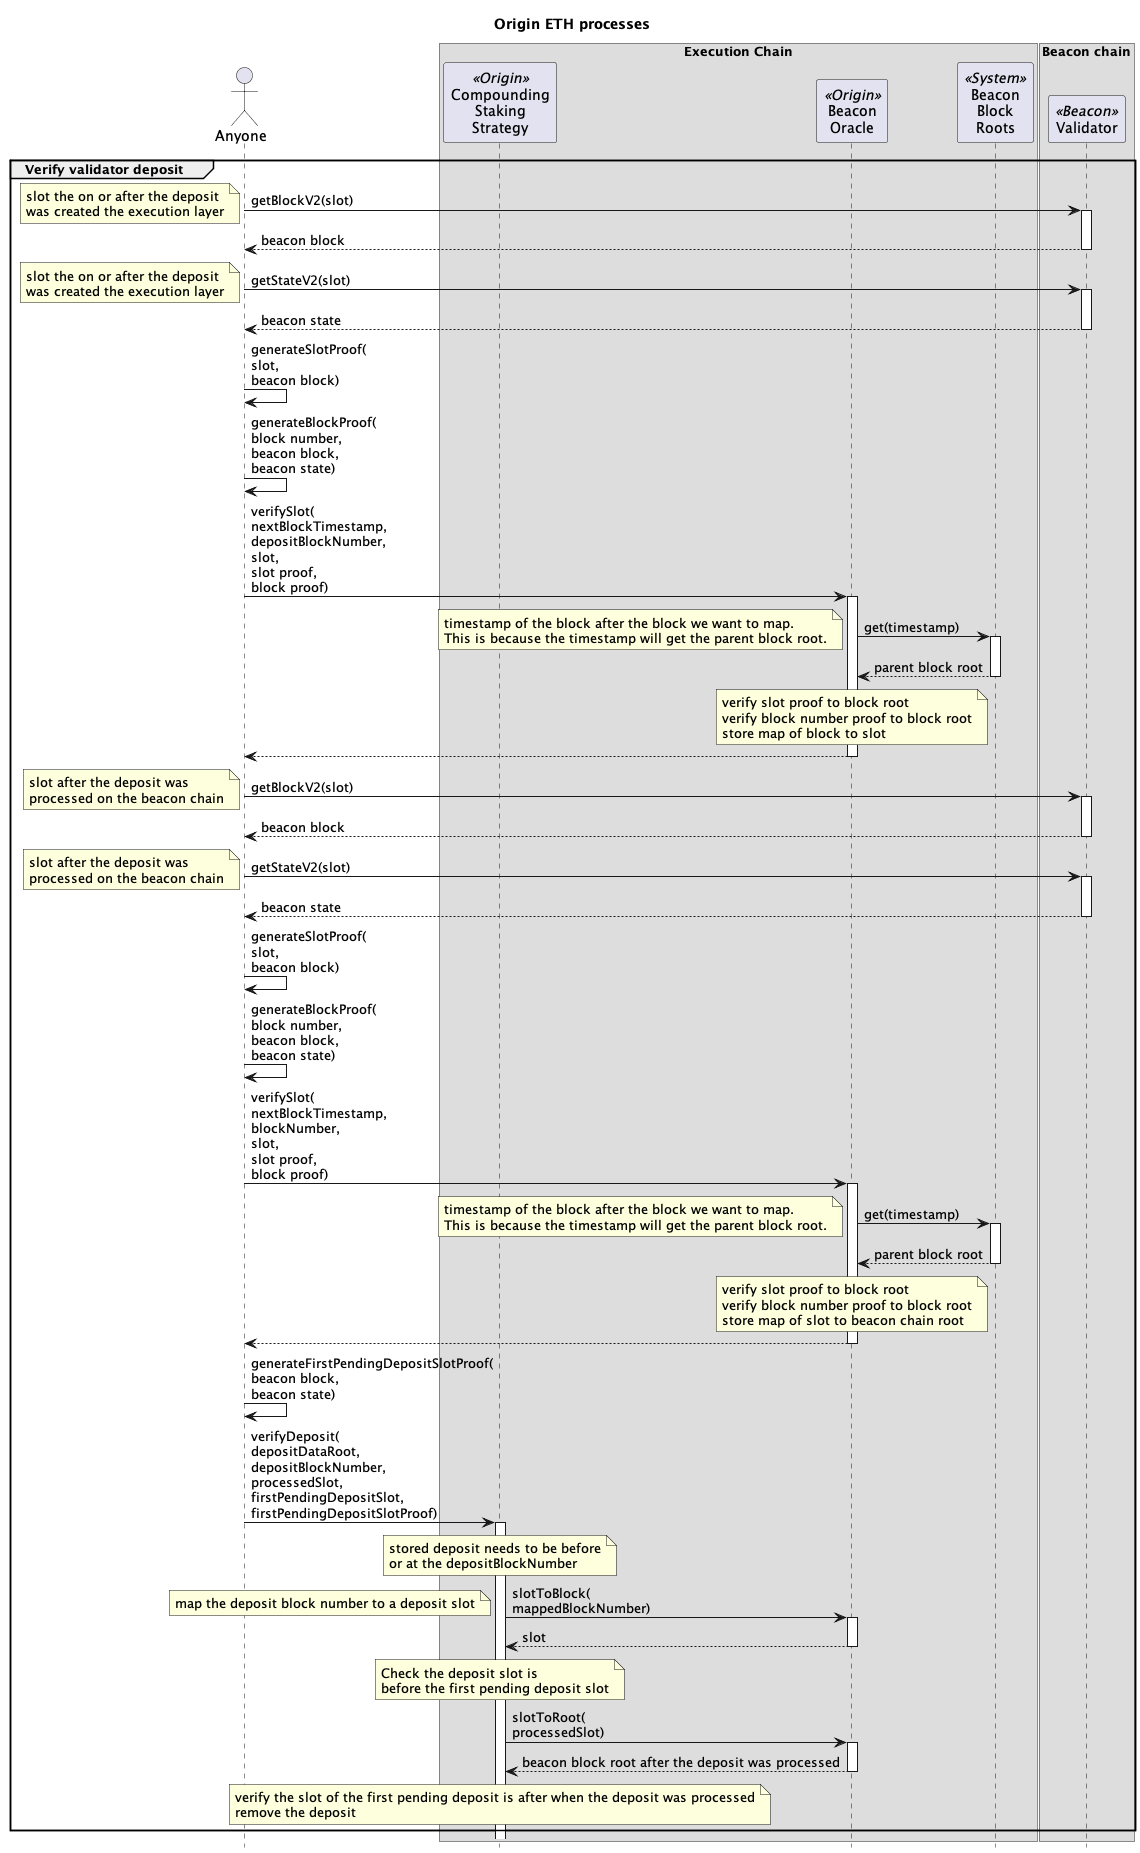

The diagram above was rendered by PlantUML. Its source (embedded in the PNG):
@startuml

skinparam tabSize 2
hide footbox

title "Origin ETH processes"

actor "Anyone" as sender
' actor "Block\nBuilder\n(MEV)" as mev
' actor "Registrator\n(Relayer)" as reg <<Origin>>
' actor "Strategist\n(2/8 Safe)" as strategist <<Origin>>
' actor "Governor\n(Timelock)" as gov <<Origin>>
' actor "Treasury" as treasury <<Origin>>
' participant "API" as api <<P2P>>

box "Execution Chain"
' participant "Harvester" as harv <<Origin>>
' participant "Vault" as vault <<Origin>>
' participant "Native\nStaking\nStrategy" as nativeStrat <<Origin>>
participant "Compounding\nStaking\nStrategy" as compStrat <<Origin>>
' participant "SSV Network" as ssvNet <<SSV>>
' participant "Token" as ssv <<SSV>>
' participant "WETH" as weth <<Wrapped ETH>>
participant "Beacon\nOracle" as bo <<Origin>>
' participant "Beacon\nDeposit\nContract" as dep <<System>>
' participant "Beacon\nConsolidation\nRequests" as consol <<System>>
' participant "Beacon\nWithdrawal\nRequests" as withdraw <<System>>
participant "Beacon\nBlock\nRoots" as roots <<System>>
end box

box "Beacon chain"
participant "Validator" as val <<Beacon>>
end box


' group Consolidate validators

' reg -> nativeStrat: requestConsolidation(\nsourcePubKeys,\ntargetPubKey,\ntargetStakingStrategy)
' activate nativeStrat

' loop for each sourcePubKey
'     nativeStrat -> consol : sourcePubKey, targetPubKey
'     activate consol
'     return
'     note over nativeStrat: Store source validator state as exiting
' end

' nativeStrat -> compStrat : requestConsolidation(\nlastSourcePubKeyHash,\ntargetPubKeyHash)
' activate compStrat
' note over compStrat: pause the strategy
' return

' note over nativeStrat
' store count of consolidated validators
' store target starting strategy
' pause the strategy
' end note

' return

' ... wait 1-10 days for consolidation to be processed on the Beacon Chain ...

' reg -> val : getBlockV2(slot)
' note left : any slot after the last\nconsolidation request\nwas processed
' activate val
' return beacon block

' reg -> val : getStateV2(slot)
' note left : any slot after the last\nconsolidation request\nwas processed
' activate val
' return beacon state

' reg -> reg : generateValidatorPubKeyProof(\nlastValidatorIndex,\nbeacon block,\nbeacon state)
' reg -> reg : generateValidatorBalanceProof(\nlastValidatorIndex,\nbeacon block,\nbeacon state)

' reg -> compStrat : verifyConsolidation(parentBlockTimestamp,\nlastValidatorIndex,\nvalidatorPubKeyProof,\nbalancesLeaf,\nvalidatorBalanceProof)
' activate compStrat

' compStrat -> roots : get(parentBlockTimestamp)
' note left
' timestamp of the block after the block we want to map.
' This is because the timestamp will get the parent block root.
' end note
' activate roots
' return parent block root

' note over compStrat
' verify last validator pubkey to block root
' verify last validator balance to block root
' assert last validator balance is zero
' end note

' compStrat -> nativeStrat : confirmConsolidation()
' activate nativeStrat
' note over nativeStrat
' reduce active validators by consolidated validators
' reset consolidation state
' unpause the strategy
' end note
' return consolidated validators count
' note over compStrat
' increase last verified balance by consolidated validators count * 32 ETH
' reset consolidation state
' unpause the strategy
' end note

' compStrat -> compStrat : snapBalances()
' note left : store WETH and ETH balances
' return

' end group

' group Governor initializes the Staking Strategy

' gov -> compStrat : initialize()
' activate compStrat
' compStrat -> ssv : approve(\nSSV Network,\namount)
' activate ssv
' note right : Staking Strategy approves\nSSV Network to spend\nSSV tokens
' return
' return

' gov -> ssv : transfer(\nfrom\nto\namount)
' activate ssv
' note right : transfer SSV tokens\nfrom Governor\nto Staking Strategy
' return

' end group

' group Registrator creates a new SSV validator

' reg -> api: POST\neth/staking/ssv/request/create\nuuid,\nvalidatorsCount,\ntype,\nwithdrawalAddress,\nfeeRecipientAddress,\nssvOwnerAddress,\noperationPeriodInDays,\namountPerValidator,\nwithdrawalCredentialsType
' activate api
' note right
' withdrawalAddress is Staking Strategy
' feeRecipientAddress is Staking Strategy
' ssvOwnerAddress is Staking Strategy
' type is with-encrypt-key
' ecdhPublicKey public key for encrypting the validator keys
' operationPeriodInDays is 0 if not the first validator in the cluster
' amountPerValidator 1 ETH in Gwei to limit front-run deposits
' withdrawalCredentialsType 0x02 for compounding validators
' end note
' api -> api: private key
' note right : generate a validator private key
' api -> api: split(key)
' note right : splits validator key into multiple KeyShares
' return

' reg -> api: GET\neth/staking/ssv/request/status/uuid
' activate api
' return status,\npubkey\nvalidatorRegistration,\nshareData
' note right : validatorRegistration contains the operatorIds and cluster details

' reg -> compStrat : registerSsvValidator(\npublicKey,\noperatorIds,\nsharesData,\nssvAmount,\ncluster)
' activate compStrat
' note right
' cluster data:
' The number of validators in the cluster
' The index of network fees related to this cluster
' The last index calculated for the cluster
' Flag indicating whether the cluster is active
' The SSV balance of the cluster
' end note
' compStrat -> ssvNet : registerValidator(\npublicKey,\noperatorIds,\nsharesData,\nssvAmount,\ncluster)
' activate ssvNet
' ssvNet -> ssv : transferFrom(\nfrom\nto\namount)
' activate ssv
' note right: for the first validator\ntransfer SSV tokens\nfrom NodeDelegator\nto SSV Network
' return
' return
' return

' end group

' ... 20 minutes ...

' group Deposit to a new SSV validator

' reg -> api: GET\neth/staking/ssv/request/deposit-data/uuid
' activate api
' return status,\ndepositData
' note right : depositData contains the signature and deposit root

' reg -> compStrat : stakeEth(\npubkey,\nsignature,\ndeposit root,\namountGwei)
' activate compStrat
' compStrat -> weth : withdraw(amountGwei * 1 Gwei)
' activate weth
' note right : WETH burned for ETH
' return ETH

' compStrat -> dep : deposit(\npubkey,\nwithdrawal_credentials,\nsignature,\ndeposit root)
' activate dep
' note left
' ETH from Staking Strategy is sent to Beacon Deposit.
' Withdrawal credential is the Staking Strategy
' end note
' return

' note over compStrat
' store deposit pubKeyHash, amountGwei, blockNumber and depositRoot
' end note

' return

' ... Beacon chain slot created for the block ...

' note over val : Pending deposit added\nBeaconBlock.state.PendingDeposits[index]

' ... 13 minutes to many days depending on the deposit queue ...

' note over val
' Validator registered in
' BeaconBlock.state.validators[validatorIndex]
' Validator balance created in
' BeaconBlock.state.balances[balanceIndex]
' end note

' ... four validators are activated each epoch from the Validator Queue (1-10 days) ...

' note over val
' Validator pending activation
' Will activate when another 31 ETH is deposited
' end note

' end group

' group Deposit more to existing validator

' reg -> api: POST\neth/staking/direct/increment-request/create\nuuid\npubkeys,amountPerValidator,withdrawalAddress
' activate api
' note right: amountPerValidator is in Gwei
' return 

' reg -> api: GET\neth/staking/eth/staking/increment-request/status/uuid
' activate api
' return status,\ndepositData
' note right : depositData contains the signature and deposit root

' reg -> compStrat : stakeEth(\npubkey,\nsignature,\ndeposit root,\namountGwei)
' activate compStrat
' compStrat -> weth : withdraw(\namountGwei * 1 Gwei)
' activate weth
' note right : WETH burned for ETH
' return ETH

' compStrat -> dep : deposit(\npubkey,\nwithdrawal_credentials,\nsignature,\ndeposit root)
' activate dep
' note left
' ETH from Staking Strategy is sent to Beacon Deposit.
' Withdrawal credential is the Staking Strategy
' end note
' return

' note over compStrat
' store deposit pubKeyHash, amountGwei, blockNumber and depositRoot
' end note
' return

' ... Beacon chain slot created for the block ...

' note over val : Pending deposit added\nBeaconBlock.state.PendingDeposits[index]

' ... 13 minutes to many days depending on the deposit queue ...

' note over val: Validator balance updated\nBeaconBlock.state.balances[balanceIndex]

' ... end of the epoch ...

' note over val: Validator activated if >= 32 ETH

' end group

' group Verify validator

' sender -> val : getBlockV2(slot)
' note left : slot after the\nvalidator was processed
' activate val
' return beacon block

' sender -> val : getStateV2(slot)
' note left : slot after the\nvalidator was processed
' activate val
' return beacon state

' sender -> sender : generateValidatorPubKeyProof(\nvalidator index,\nbeacon block,\nbeacon state)

' sender -> compStrat : verifyValidator(\nnextBlockTimestamp,\nvalidatorIndex,\npubKeyHash,\nvalidatorPubKeyProof)
' activate compStrat

' note over compStrat : check the validator is STAKED 

' compStrat -> roots : get(nextBlockTimestamp)
' note left
' timestamp of the block after the block we want to verify.
' This is because the timestamp will get the parent block root.
' end note
' activate roots
' return parent block root

' note over compStrat
' Verify the pub key hash is for the validator index.
' Add the validator to the active validators.
' end note

' end group

group Verify validator deposit

sender -> val : getBlockV2(slot)
note left : slot the on or after the deposit\nwas created the execution layer
activate val
return beacon block

sender -> val : getStateV2(slot)
note left : slot the on or after the deposit\nwas created the execution layer
activate val
return beacon state

sender -> sender : generateSlotProof(\nslot,\nbeacon block)
sender -> sender : generateBlockProof(\nblock number,\nbeacon block,\nbeacon state)

' map block number to slot in Beacon Oracle
sender -> bo : verifySlot(\nnextBlockTimestamp,\ndepositBlockNumber,\nslot,\nslot proof,\nblock proof)
activate bo
bo -> roots : get(timestamp)
note left
timestamp of the block after the block we want to map.
This is because the timestamp will get the parent block root.
end note
activate roots
return parent block root
note over bo
verify slot proof to block root
verify block number proof to block root
store map of block to slot
end note
return

sender -> val : getBlockV2(slot)
note left : slot after the deposit was\nprocessed on the beacon chain
activate val
return beacon block

sender -> val : getStateV2(slot)
note left : slot after the deposit was\nprocessed on the beacon chain
activate val
return beacon state

sender -> sender : generateSlotProof(\nslot,\nbeacon block)
sender -> sender : generateBlockProof(\nblock number,\nbeacon block,\nbeacon state)

' map block number to slot in Beacon Oracle
sender -> bo : verifySlot(\nnextBlockTimestamp,\nblockNumber,\nslot,\nslot proof,\nblock proof)
activate bo
bo -> roots : get(timestamp)
note left
timestamp of the block after the block we want to map.
This is because the timestamp will get the parent block root.
end note
activate roots
return parent block root
note over bo
verify slot proof to block root
verify block number proof to block root
store map of slot to beacon chain root
end note
return

sender -> sender : generateFirstPendingDepositSlotProof(\nbeacon block,\nbeacon state)

sender -> compStrat : verifyDeposit(\ndepositDataRoot,\ndepositBlockNumber,\nprocessedSlot,\nfirstPendingDepositSlot,\nfirstPendingDepositSlotProof)
activate compStrat

note over compStrat : stored deposit needs to be before\nor at the depositBlockNumber

compStrat -> bo : slotToBlock(\nmappedBlockNumber)
note left : map the deposit block number to a deposit slot
activate bo
return slot

note over compStrat : Check the deposit slot is\nbefore the first pending deposit slot

compStrat -> bo : slotToRoot(\nprocessedSlot)
activate bo
return beacon block root after the deposit was processed

note over compStrat
verify the slot of the first pending deposit is after when the deposit was processed
remove the deposit
end note

end group

' group Update balances

' sender -> compStrat : snapBalances()
' activate compStrat
' compStrat -> roots : get(block timestamp)
' activate roots
' return parent block root
' note over compStrat
' store WETH and ETH balances
' against the parent block root
' store timestamp of snap
' end note
' return

' sender -> val : getBlockV2(slot)
' note left : slot of the first pending deposit\nwhen the balance snap was taken
' activate val
' return beacon block

' sender -> val : getStateV2(slot)
' note left : slot of the first pending deposit\nwhen the balance snap was taken
' activate val
' return beacon state

' sender -> sender : generateSlotProof(\nfirst pending deposit slot,\nbeacon block)
' sender -> sender : generateBlockProof(\nfirst pending deposit block number,\nbeacon block,\nbeacon state)

' ' map block number to slot in Beacon Oracle
' sender -> bo : verifySlot(\nnextBlockTimestamp,\nblockNumber,\nslot,\nslot proof,\nblock proof)
' note left : verify slot to block number\nof the first pending deposit\nwhen the balance snap was taken
' activate bo
' bo -> roots : get(timestamp)
' note left
' timestamp of the block after the block we want to map.
' This is because the timestamp will get the parent block root.
' end note
' activate roots
' return parent block root
' note over bo
' verify slot proof to block root
' verify block number proof to block root
' store map of block to slot
' end note
' return

' sender -> val : getBlockV2(slot)
' note left : slot before snapBalances was taken
' activate val
' return beacon block

' sender -> val : getStateV2(slot)
' note left : slot before snapBalances was taken
' activate val
' return beacon state

' sender -> sender : generateFirstPendingDepositProof(\nbeacon block,\nbeacon state)
' note left : proof against beacon block root
' sender -> sender : generateValidatorBalanceContainerProof(\nbeacon block,\nbeacon state)
' note left : proof against beacon block root
' loop active validator indexes
' sender -> sender : generateValidatorBalanceProof(\nvalidator index,\nbeacon block,\nbeacon state)
' note left: proof against root of\nbeaconBlock.state.balances
' end

' sender -> compStrat : verifyBalances(\nblockRoot,\nfirstPendingDepositSlot,\nfirstPendingDepositSlotProof,\nbalancesContainerRoot,\nvalidatorContainerProof,\nvalidatorBalanceLeaves[],\validatorBalanceProofs[])
' activate compStrat

' note over compStrat
'     verify the first pending deposit slot proof against the block root
' end note

' compStrat -> bo : slotToBlock(firstPendingDepositSlot)
' activate bo
' return block number of the first pending deposit

' loop strategy deposits
' note over compStrat
' Check the first pending deposit block number
' is before the block number of the deposit.
' add to total deposits
' end note
' end

' note over compStrat
'     verify balances container proof against the snapped block root
' end note

' loop active validator indexes
'     note over compStrat
'         verify validator balance proof against the balances container root using the validator index
'         decode the validator balance from the balance leaf
'         total validator balances
'     end note
'     alt if balance is zero
'         note over compStrat
'             remove from active validators
'         end note
'     end
' end
' note over compStrat
'     store strategy balance =
'         ETH balance from snap +
'         WETH balance from snap +
'         total deposits +
'         total validator balances
' end note

' return

' end group

' group Registrator deposits more SSV to SSV cluster

' strategist -> ssv : transfer(\nto\namount)
' activate ssv
' note right : transfer SSV tokens\nfrom Treasury\nto Staking Strategy
' return

' group SSV ClusterScanner
' reg -> ssvNet : getPastEvents(filter)
' activate ssvNet
' note right : get all events where the ownerAddress\nis the Staking Strategy
' return events

' reg -> reg : getCluster(events):\n cluster
' note right
' cluster data:
'   validatorCount
'   networkFeeIndex
'   index
'   active
'   balance
' end note
' end group

' strategist -> compStrat : depositSSV(\noperatorIds,\namount,\ncluster)
' activate compStrat
' compStrat -> ssvNet : deposit(\nclusterOwner,\noperatorIds,\namount,\ncluster)
' activate ssvNet
' note right
' clusterOwner is Staking Strategy
' operatorIds are the SSV Operators
' amount of SSV tokens
' end note
' ssvNet -> ssv : transferFrom(\nfrom\nto\namount)
' activate ssv
' note right: transfer SSV tokens\nfrom Staking Strategy\nto SSV Network
' return
' return
' return
' end group

' group Consensus Rewards

' note over val
' attesting to blocks
' participating in sync committees
' end note
' val -> val : ETH

' ... swept every 8-10 days ...

' note over val : partial withdraw of excess ETH\nfrom validator to the Staking Strategy
' val -> compStrat : ETH

' note over compStrat : Staking Strategy's\nWETH balance does not change

' end group

' group Registrator full or partial withdraw from validator

' reg -> compStrat : validatorWithdrawal(\npublicKey\namount)
' activate compStrat
' compStrat -> withdraw : publicKey, amount
' activate withdraw
' return
' return

' ... wait until withdrawal request have been processed.\nmin four epochs (~25 min), currently 1 day but can take a number of days depending on the number of validators in the exit queue ...

' note over val
' If the remaining balance is less than
' 32 ETH, the validator is exited
' end note
 
' val -> compStrat : ETH
' note left : transfer withdrawn ETH\nfrom validator\nto Staking Strategy

' strategist -> vault : withdrawFromStrategy(\nstrategy,\nasset,\namount)
' activate vault
' vault -> compStrat : withdraw(\nasset,\namount)
' activate compStrat
' compStrat -> weth : deposit(amount)
' activate weth
' note left : convert all ETH to WETH
' return
' compStrat -> weth : transfer(\nvault,\namount)
' activate weth
' note left : transfer WETH\nfrom Staking Strategy\nto OETH Vault
' return
' return
' return


' reg -> compStrat : snapBalance()
' activate compStrat
' return

' reg -> compStrat : verifyBalances(\nblockRoot,\nfirstPendingDepositSlot,\nfirstPendingDepositSlotProof,\nbalancesContainerRoot,\nvalidatorContainerProof,\nvalidatorBalanceLeaves[],\validatorBalanceProofs[])
' activate compStrat
' note over compStrat
' if validator balance is zero,
' remove validator from active validators
' and store as exited
' end note
' return

' reg -> compStrat : removeSsvValidator(\npublicKey,\noperatorIds,\ncluster)
' activate compStrat
' compStrat -> ssvNet : removeValidator(\npublicKey\noperatorIds,\ncluster)
' activate ssvNet
' note right : stop paying SSV to Operators\n and reduce required SSV collateral
' return
' return

' ... wait for the validator to be swept on the Beacon chain\ncurrent time is every 8.5 days ...


' end group

' group Consensus Rewards

' note over val
' Consensus layer rewards are
' compounded to the validator's balance.
' end note

' end group

' group Execution Rewards

' mev -> compStrat : ETH
' note right : MEV rewards

' sender -> compStrat : ETH
' note right : tx priority fees

' note over compStrat : Staking Strategy's WETH balance\ndoes not change from either

' end group

' group Harvester collects ETH rewards

' sender -> harv : harvestAndTransfer(\nstrategy)
' activate harv
' harv -> compStrat : collectRewardTokens()
' activate compStrat

' compStrat -> weth : deposit(\nexecution rewards)
' activate weth
' note left : convert ETH rewards to WETH
' return

' compStrat -> weth : transfer(\nHarvester,\nrewards)
' activate weth
' note left : transfer rewards as WETH\nfrom Staking Strategy\nto Harvester
' return

' return

' harv -> weth : transfer(\nVault,\nETH rewards)
' activate weth
' note left : transfer WETH rewards\nfrom Harvester\nto Vault
' return

' return

' end group

@enduml